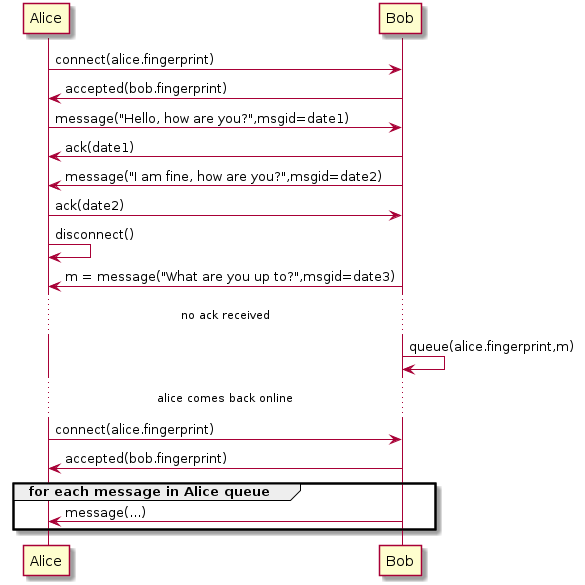

The diagram above was rendered by PlantUML. Its source (embedded in the PNG):
@startuml
Alice -> Bob: connect(alice.fingerprint)
Bob -> Alice: accepted(bob.fingerprint)
Alice -> Bob: message("Hello, how are you?",msgid=date1)
Bob -> Alice: ack(date1)
Bob -> Alice: message("I am fine, how are you?",msgid=date2)
Alice -> Bob: ack(date2)
Alice -> Alice: disconnect()
Bob -> Alice: m = message("What are you up to?",msgid=date3)
... no ack received ...
Bob -> Bob: queue(alice.fingerprint,m)
... alice comes back online ...
Alice -> Bob: connect(alice.fingerprint)
Bob -> Alice: accepted(bob.fingerprint)
group for each message in Alice queue
        Bob -> Alice: message(...)
end
@enduml